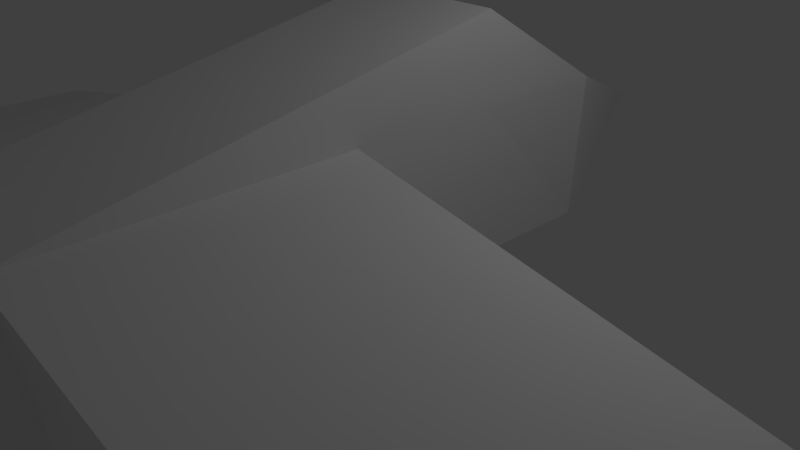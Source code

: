 # Source: boxplane.blend  (saved by Blender 2.78.0; exported with 4.5.12 LTS)
import bpy
from mathutils import Matrix  # noqa: F401  (used for matrix-valued properties, if any)

bpy.ops.wm.read_factory_settings(use_empty=True)
scene = bpy.context.scene
scene.name = 'Scene'

# ---- collections
col_collection_1 = bpy.data.collections.new('Collection 1'); scene.collection.children.link(col_collection_1)

# ---- world
world_world = bpy.data.worlds.new('World'); scene.world = world_world
world_world.color = (0.05088, 0.05088, 0.05088)
world_world.use_sun_shadow = False
world_world.sun_shadow_jitter_overblur = 0.0
world_world.cycles.sampling_method = 'MANUAL'

# ---- cameras
cam_camera = bpy.data.cameras.new('Camera')
cam_camera.clip_end = 100.0
cam_camera.lens = 35.0
cam_camera.sensor_width = 32.0
cam_camera.sensor_height = 18.0
cam_camera.ortho_scale = 7.314
cam_camera.dof.focus_distance = 0.0
cam_camera.dof.aperture_fstop = 128.0

# ---- lights
light_lamp = bpy.data.lights.new('Lamp', 'POINT')
light_lamp.transmission_factor = 0.0
light_lamp.cutoff_distance = 30.0
light_lamp.energy = 100.0
light_lamp.shadow_buffer_clip_start = 1.001
light_lamp.shadow_soft_size = 0.1
light_lamp.shadow_maximum_resolution = 0.006
light_lamp.use_absolute_resolution = True

# ---- meshes
me_cube_001 = bpy.data.meshes.new('Cube.001')
me_cube_001.from_pydata([(-1.0, -1.0, -1.0), (-1.0, -1.0, 1.0), (-1.0, 1.0, -1.0), (-1.0, 1.0, 1.0), (1.0, -1.0, -1.0), (1.0, -1.0, 1.0), (1.0, 1.0, -1.0), (1.0, 1.0, 1.0), (-0.9098, 2.862, 1.0), (-1.0, 2.862, -1.0), (1.0, 2.862, -1.0), (1.09, 2.862, 1.0), (-0.07302, 5.621, -0.1094), (-1.0, -4.886, -1.0), (-1.0, -4.886, 1.0), (1.0, -4.886, 1.0), (1.0, -4.886, -1.0), (1.0, -7.08, 0.0), (1.936, -4.886, 0.0), (-1.998, -4.886, 0.0), (-1.198, -7.08, 0.0), (0.0, -4.886, 1.659), (0.0, -7.08, 1.659), (-1.0, 1.0, 2.148), (1.0, 1.0, 2.148), (-6.0, -1.0, 0.0), (-6.0, -4.886, 0.0), (6.0, -1.0, 0.0), (6.0, -4.886, 0.0)], [], [(0, 1, 3, 2), (2, 3, 8, 9), (6, 7, 5, 4), (5, 1, 14, 15), (2, 6, 4, 0), (11, 10, 12), (6, 2, 9, 10), (7, 11, 24), (7, 6, 10, 11), (9, 8, 12), (10, 9, 12), (8, 11, 12), (15, 14, 21), (14, 1, 25, 26), (16, 4, 27, 28), (0, 4, 16, 13), (17, 16, 18), (13, 16, 17, 20), (15, 17, 18), (16, 15, 18), (14, 13, 19), (20, 14, 19), (13, 20, 19), (20, 17, 22), (14, 20, 22, 21), (17, 15, 21, 22), (8, 3, 23), (11, 8, 23, 24), (24, 23, 14, 15), (5, 7, 24, 15), (7, 3, 23, 24), (3, 1, 14, 23), (13, 14, 26), (1, 0, 25), (0, 13, 26, 25), (5, 15, 28, 27), (4, 5, 27), (15, 16, 28)])
me_cube_001.use_remesh_preserve_volume = False
me_cube_001.use_remesh_preserve_attributes = False
me_cube_001.use_mirror_vertex_groups = False
me_cube_001.update()

# ---- objects
ob_cube = bpy.data.objects.new('Cube', me_cube_001)
ob_lamp = bpy.data.objects.new('Lamp', light_lamp)
ob_camera = bpy.data.objects.new('Camera', cam_camera)

# ---- transforms, parenting, visibility, modifiers, constraints
ob_cube.location = (0.0, 0.0, 1.0)
ob_cube.lineart.crease_threshold = 0.0
ob_lamp.location = (4.076, 1.005, 5.904)
ob_lamp.rotation_euler = (0.6503, 0.05522, 1.866)
ob_lamp.lock_rotations_4d = False
ob_lamp.empty_display_type = 'ARROWS'
ob_lamp.color = (0.0, 0.0, 0.0, 0.0)
ob_lamp.lineart.crease_threshold = 0.0
ob_camera.location = (7.481, -6.508, 5.344)
ob_camera.rotation_euler = (1.109, 0.0, 0.8149)
ob_camera.lock_rotations_4d = False
ob_camera.empty_display_type = 'ARROWS'
ob_camera.color = (0.0, 0.0, 0.0, 0.0)
ob_camera.display_type = 'WIRE'
ob_camera.lineart.crease_threshold = 0.0

# ---- collection membership
col_collection_1.objects.link(ob_cube)
col_collection_1.objects.link(ob_lamp)
col_collection_1.objects.link(ob_camera)

# ---- scene / render settings (as saved in the file)
scene.camera = ob_camera
scene.frame_start = 1; scene.frame_end = 250; scene.frame_set(1)
scene.render.engine = 'BLENDER_EEVEE_NEXT'
scene.render.resolution_percentage = 50
scene.render.dither_intensity = 0.0
scene.cycles.use_denoising = False
scene.cycles.samples = 128
scene.cycles.sampling_pattern = 'TABULATED_SOBOL'
scene.cycles.light_sampling_threshold = 0.0
scene.cycles.use_adaptive_sampling = False
scene.cycles.use_light_tree = False
scene.cycles.blur_glossy = 0.0
scene.cycles.sample_clamp_indirect = 0.0
scene.view_settings.view_transform = 'Standard'
bpy.context.view_layer.update()
